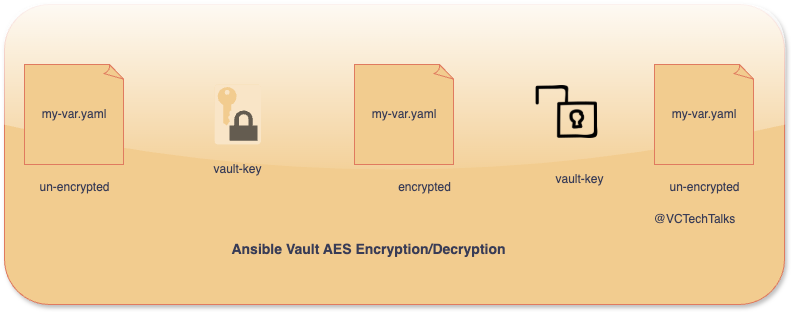

The diagram above was exported from draw.io. Its source (the exported page's mxGraphModel, read from the mxfile embedded in the PNG):
<mxGraphModel dx="1063" dy="487" grid="1" gridSize="10" guides="1" tooltips="1" connect="1" arrows="1" fold="1" page="1" pageScale="1" pageWidth="827" pageHeight="1169" math="0" shadow="0">
  <root>
    <mxCell id="0" />
    <mxCell id="1" parent="0" />
    <mxCell id="nMYm8ixfy0jBcaPwBc-q-12" value="" style="rounded=1;whiteSpace=wrap;html=1;fillColor=#F2CC8F;strokeColor=#E07A5F;shadow=1;glass=1;labelBackgroundColor=none;fontColor=#393C56;" vertex="1" parent="1">
      <mxGeometry x="50" y="110" width="780" height="300" as="geometry" />
    </mxCell>
    <mxCell id="nMYm8ixfy0jBcaPwBc-q-2" value="my-var.yaml" style="whiteSpace=wrap;html=1;shape=mxgraph.basic.document;labelBackgroundColor=none;fillColor=#F2CC8F;strokeColor=#E07A5F;fontColor=#393C56;" vertex="1" parent="1">
      <mxGeometry x="70" y="170" width="100" height="100" as="geometry" />
    </mxCell>
    <mxCell id="nMYm8ixfy0jBcaPwBc-q-3" value="" style="outlineConnect=0;dashed=0;verticalLabelPosition=bottom;verticalAlign=top;align=center;html=1;shape=mxgraph.aws3.data_encryption_key;fillColor=#F2CC8F;labelBackgroundColor=none;strokeColor=#E07A5F;fontColor=#393C56;" vertex="1" parent="1">
      <mxGeometry x="260" y="190" width="46.5" height="60" as="geometry" />
    </mxCell>
    <mxCell id="nMYm8ixfy0jBcaPwBc-q-4" value="vault-key" style="text;html=1;align=center;verticalAlign=middle;resizable=0;points=[];autosize=1;strokeColor=none;fillColor=none;labelBackgroundColor=none;fontColor=#393C56;" vertex="1" parent="1">
      <mxGeometry x="248.25" y="260" width="70" height="30" as="geometry" />
    </mxCell>
    <mxCell id="nMYm8ixfy0jBcaPwBc-q-5" value="un-encrypted" style="text;html=1;align=center;verticalAlign=middle;resizable=0;points=[];autosize=1;strokeColor=none;fillColor=none;labelBackgroundColor=none;fontColor=#393C56;" vertex="1" parent="1">
      <mxGeometry x="75" y="278" width="90" height="30" as="geometry" />
    </mxCell>
    <mxCell id="nMYm8ixfy0jBcaPwBc-q-6" value="my-var.yaml" style="whiteSpace=wrap;html=1;shape=mxgraph.basic.document;labelBackgroundColor=none;fillColor=#F2CC8F;strokeColor=#E07A5F;fontColor=#393C56;" vertex="1" parent="1">
      <mxGeometry x="400" y="170" width="100" height="100" as="geometry" />
    </mxCell>
    <mxCell id="nMYm8ixfy0jBcaPwBc-q-7" value="encrypted" style="text;html=1;align=center;verticalAlign=middle;resizable=0;points=[];autosize=1;strokeColor=none;fillColor=none;labelBackgroundColor=none;fontColor=#393C56;" vertex="1" parent="1">
      <mxGeometry x="430" y="278" width="80" height="30" as="geometry" />
    </mxCell>
    <mxCell id="nMYm8ixfy0jBcaPwBc-q-8" value="" style="shape=image;html=1;verticalAlign=top;verticalLabelPosition=bottom;labelBackgroundColor=none;imageAspect=0;aspect=fixed;image=https://cdn0.iconfinder.com/data/icons/security-hand-drawn-vol-4-1/52/unlock__security__safety__key-128.png;fillColor=#F2CC8F;strokeColor=#E07A5F;fontColor=#393C56;" vertex="1" parent="1">
      <mxGeometry x="580" y="185" width="65" height="65" as="geometry" />
    </mxCell>
    <mxCell id="nMYm8ixfy0jBcaPwBc-q-9" value="vault-key" style="text;html=1;align=center;verticalAlign=middle;resizable=0;points=[];autosize=1;strokeColor=none;fillColor=none;labelBackgroundColor=none;fontColor=#393C56;" vertex="1" parent="1">
      <mxGeometry x="590" y="270" width="70" height="30" as="geometry" />
    </mxCell>
    <mxCell id="nMYm8ixfy0jBcaPwBc-q-10" value="my-var.yaml" style="whiteSpace=wrap;html=1;shape=mxgraph.basic.document;labelBackgroundColor=none;fillColor=#F2CC8F;strokeColor=#E07A5F;fontColor=#393C56;" vertex="1" parent="1">
      <mxGeometry x="700" y="170" width="100" height="100" as="geometry" />
    </mxCell>
    <mxCell id="nMYm8ixfy0jBcaPwBc-q-11" value="un-encrypted" style="text;html=1;align=center;verticalAlign=middle;resizable=0;points=[];autosize=1;strokeColor=none;fillColor=none;labelBackgroundColor=none;fontColor=#393C56;" vertex="1" parent="1">
      <mxGeometry x="705" y="278" width="90" height="30" as="geometry" />
    </mxCell>
    <mxCell id="nMYm8ixfy0jBcaPwBc-q-13" value="&lt;b&gt;&lt;font style=&quot;font-size: 14px;&quot;&gt;Ansible Vault AES Encryption/Decryption&lt;/font&gt;&lt;/b&gt;" style="text;html=1;align=center;verticalAlign=middle;resizable=0;points=[];autosize=1;strokeColor=none;fillColor=none;fontColor=#393C56;" vertex="1" parent="1">
      <mxGeometry x="264" y="340" width="300" height="30" as="geometry" />
    </mxCell>
    <mxCell id="nMYm8ixfy0jBcaPwBc-q-16" value="@VCTechTalks" style="text;html=1;align=center;verticalAlign=middle;resizable=0;points=[];autosize=1;strokeColor=none;fillColor=none;fontColor=#393C56;" vertex="1" parent="1">
      <mxGeometry x="685" y="310" width="110" height="30" as="geometry" />
    </mxCell>
  </root>
</mxGraphModel>